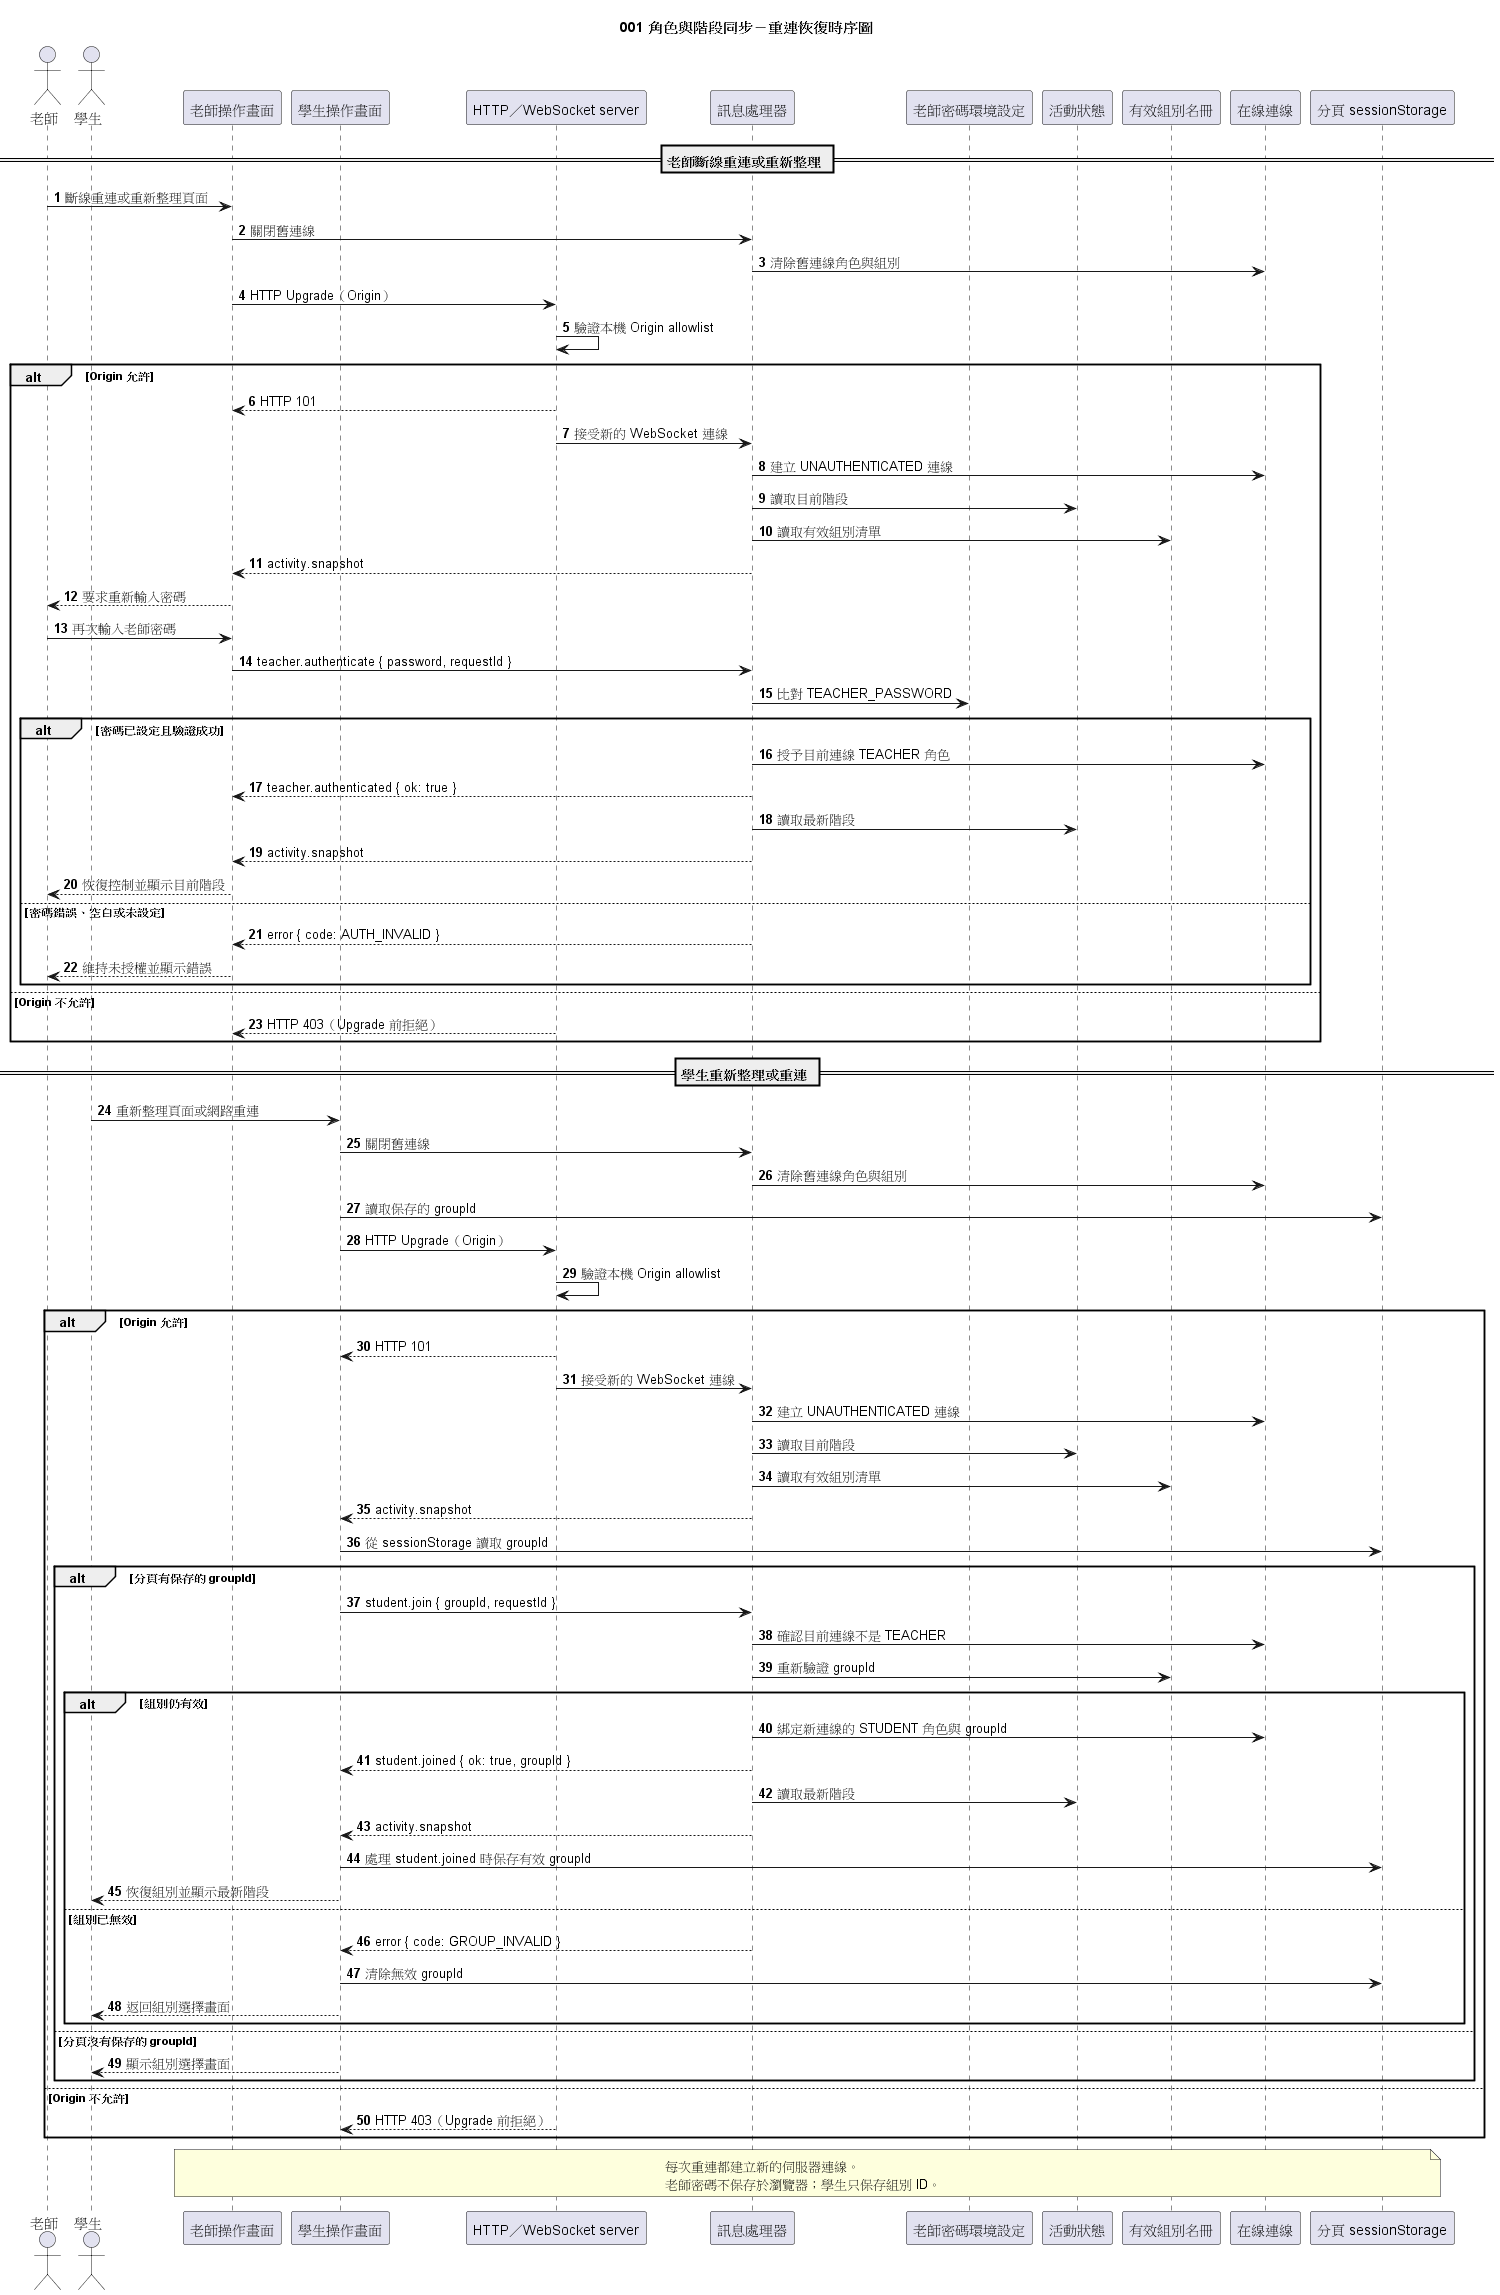

The diagram above was rendered by PlantUML. Its source (embedded in the PNG):
@startuml
title 001 角色與階段同步－重連恢復時序圖
autonumber

actor 老師
actor 學生
participant "老師操作畫面" as TeacherUI
participant "學生操作畫面" as StudentUI
participant "HTTP／WebSocket server" as WebSocketServer
participant "訊息處理器" as Handler
participant "老師密碼環境設定" as Credentials
participant "活動狀態" as ActivityState
participant "有效組別名冊" as GroupRoster
participant "在線連線" as Connections
participant "分頁 sessionStorage" as StudentStorage

== 老師斷線重連或重新整理 ==
老師 -> TeacherUI : 斷線重連或重新整理頁面
TeacherUI -> Handler : 關閉舊連線
Handler -> Connections : 清除舊連線角色與組別
TeacherUI -> WebSocketServer : HTTP Upgrade（Origin）
WebSocketServer -> WebSocketServer : 驗證本機 Origin allowlist
alt Origin 允許
  WebSocketServer --> TeacherUI : HTTP 101
  WebSocketServer -> Handler : 接受新的 WebSocket 連線
  Handler -> Connections : 建立 UNAUTHENTICATED 連線
  Handler -> ActivityState : 讀取目前階段
  Handler -> GroupRoster : 讀取有效組別清單
  Handler --> TeacherUI : activity.snapshot
  TeacherUI --> 老師 : 要求重新輸入密碼
  老師 -> TeacherUI : 再次輸入老師密碼
  TeacherUI -> Handler : teacher.authenticate { password, requestId }
  Handler -> Credentials : 比對 TEACHER_PASSWORD
  alt 密碼已設定且驗證成功
    Handler -> Connections : 授予目前連線 TEACHER 角色
    Handler --> TeacherUI : teacher.authenticated { ok: true }
    Handler -> ActivityState : 讀取最新階段
    Handler --> TeacherUI : activity.snapshot
    TeacherUI --> 老師 : 恢復控制並顯示目前階段
  else 密碼錯誤、空白或未設定
    Handler --> TeacherUI : error { code: AUTH_INVALID }
    TeacherUI --> 老師 : 維持未授權並顯示錯誤
  end
else Origin 不允許
  WebSocketServer --> TeacherUI : HTTP 403（Upgrade 前拒絕）
end

== 學生重新整理或重連 ==
學生 -> StudentUI : 重新整理頁面或網路重連
StudentUI -> Handler : 關閉舊連線
Handler -> Connections : 清除舊連線角色與組別
StudentUI -> StudentStorage : 讀取保存的 groupId
StudentUI -> WebSocketServer : HTTP Upgrade（Origin）
WebSocketServer -> WebSocketServer : 驗證本機 Origin allowlist
alt Origin 允許
  WebSocketServer --> StudentUI : HTTP 101
  WebSocketServer -> Handler : 接受新的 WebSocket 連線
  Handler -> Connections : 建立 UNAUTHENTICATED 連線
  Handler -> ActivityState : 讀取目前階段
  Handler -> GroupRoster : 讀取有效組別清單
  Handler --> StudentUI : activity.snapshot
  StudentUI -> StudentStorage : 從 sessionStorage 讀取 groupId
  alt 分頁有保存的 groupId
    StudentUI -> Handler : student.join { groupId, requestId }
    Handler -> Connections : 確認目前連線不是 TEACHER
    Handler -> GroupRoster : 重新驗證 groupId
    alt 組別仍有效
      Handler -> Connections : 綁定新連線的 STUDENT 角色與 groupId
      Handler --> StudentUI : student.joined { ok: true, groupId }
      Handler -> ActivityState : 讀取最新階段
      Handler --> StudentUI : activity.snapshot
      StudentUI -> StudentStorage : 處理 student.joined 時保存有效 groupId
      StudentUI --> 學生 : 恢復組別並顯示最新階段
    else 組別已無效
      Handler --> StudentUI : error { code: GROUP_INVALID }
      StudentUI -> StudentStorage : 清除無效 groupId
      StudentUI --> 學生 : 返回組別選擇畫面
    end
  else 分頁沒有保存的 groupId
    StudentUI --> 學生 : 顯示組別選擇畫面
  end
else Origin 不允許
  WebSocketServer --> StudentUI : HTTP 403（Upgrade 前拒絕）
end

note over TeacherUI,StudentStorage
  每次重連都建立新的伺服器連線。
  老師密碼不保存於瀏覽器；學生只保存組別 ID。
end note

@enduml